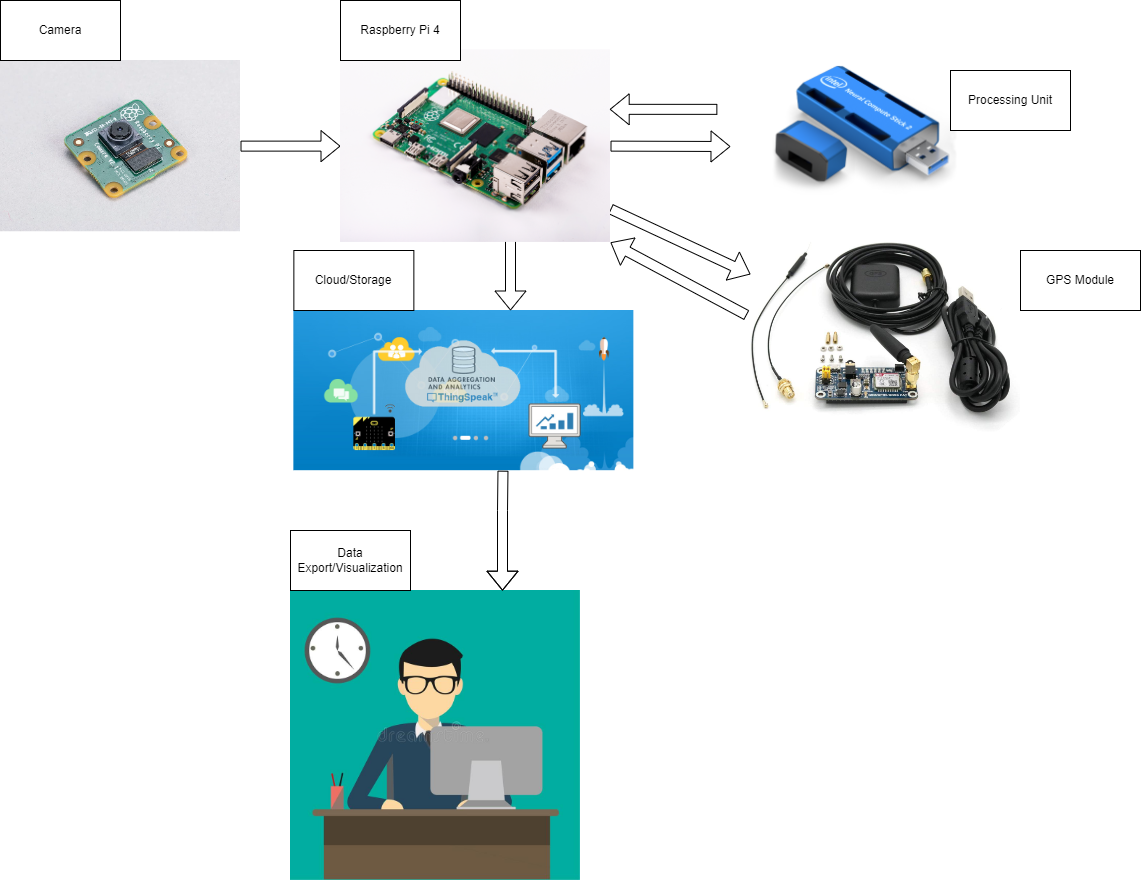

The diagram above was exported from draw.io. Its source (the exported page's mxGraphModel, read from the mxfile embedded in the PNG):
<mxGraphModel dx="1303" dy="727" grid="1" gridSize="10" guides="1" tooltips="1" connect="1" arrows="1" fold="1" page="0" pageScale="1" pageWidth="850" pageHeight="1100" math="0" shadow="0">
  <root>
    <mxCell id="0" />
    <mxCell id="1" parent="0" />
    <mxCell id="snp4Aof7paXnxk5zCGoQ-1" value="" style="shape=image;verticalLabelPosition=bottom;labelBackgroundColor=default;verticalAlign=top;aspect=fixed;imageAspect=0;image=https://m.media-amazon.com/images/I/81c3uxPtJiL._AC_SL1500_.jpg;" parent="1" vertex="1">
      <mxGeometry x="70" y="69.99999999999997" width="240" height="171.23" as="geometry" />
    </mxCell>
    <mxCell id="snp4Aof7paXnxk5zCGoQ-2" value="" style="shape=image;verticalLabelPosition=bottom;labelBackgroundColor=default;verticalAlign=top;aspect=fixed;imageAspect=0;image=https://www.intel.com/content/dam/develop/public/us/en/images/hardware/hardware-movidius-ncs-gen2-16x9.png.rendition.intel.web.576.324.png;" parent="1" vertex="1">
      <mxGeometry x="789.9999999999999" y="60" width="286.14" height="161.23" as="geometry" />
    </mxCell>
    <mxCell id="snp4Aof7paXnxk5zCGoQ-3" value="" style="shape=image;verticalLabelPosition=bottom;labelBackgroundColor=default;verticalAlign=top;aspect=fixed;imageAspect=0;image=https://images.elecfreaks.com/mageplaza/blog/post/uploads/2018/01/fp-3.jpg;" parent="1" vertex="1">
      <mxGeometry x="363.36" y="320" width="340" height="160.19" as="geometry" />
    </mxCell>
    <mxCell id="snp4Aof7paXnxk5zCGoQ-4" value="" style="shape=image;verticalLabelPosition=bottom;labelBackgroundColor=default;verticalAlign=top;aspect=fixed;imageAspect=0;image=https://thumbs.dreamstime.com/b/design-person-working-front-computer-sitting-his-desk-104973894.jpg;" parent="1" vertex="1">
      <mxGeometry x="360" y="600" width="290" height="290" as="geometry" />
    </mxCell>
    <mxCell id="snp4Aof7paXnxk5zCGoQ-6" value="" style="shape=flexArrow;endArrow=classic;html=1;rounded=0;exitX=1;exitY=0.5;exitDx=0;exitDy=0;" parent="1" source="snp4Aof7paXnxk5zCGoQ-1" target="U2eqA1kJfnAyy5qB8dV8-8" edge="1">
      <mxGeometry width="50" height="50" relative="1" as="geometry">
        <mxPoint x="340" y="200" as="sourcePoint" />
        <mxPoint x="380" y="150" as="targetPoint" />
      </mxGeometry>
    </mxCell>
    <mxCell id="snp4Aof7paXnxk5zCGoQ-7" value="" style="shape=flexArrow;endArrow=classic;html=1;rounded=0;" parent="1" edge="1">
      <mxGeometry width="50" height="50" relative="1" as="geometry">
        <mxPoint x="580" y="240" as="sourcePoint" />
        <mxPoint x="580" y="320" as="targetPoint" />
      </mxGeometry>
    </mxCell>
    <mxCell id="snp4Aof7paXnxk5zCGoQ-8" value="" style="shape=flexArrow;endArrow=classic;html=1;rounded=0;" parent="1" edge="1">
      <mxGeometry width="50" height="50" relative="1" as="geometry">
        <mxPoint x="572.48" y="480.19" as="sourcePoint" />
        <mxPoint x="572" y="600.19" as="targetPoint" />
        <Array as="points">
          <mxPoint x="572" y="520" />
        </Array>
      </mxGeometry>
    </mxCell>
    <mxCell id="snp4Aof7paXnxk5zCGoQ-9" value="Camera" style="rounded=0;whiteSpace=wrap;html=1;" parent="1" vertex="1">
      <mxGeometry x="70" y="10" width="120" height="60" as="geometry" />
    </mxCell>
    <mxCell id="snp4Aof7paXnxk5zCGoQ-10" value="Processing Unit" style="rounded=0;whiteSpace=wrap;html=1;" parent="1" vertex="1">
      <mxGeometry x="1020" y="80" width="120" height="60" as="geometry" />
    </mxCell>
    <mxCell id="snp4Aof7paXnxk5zCGoQ-11" value="Cloud/Storage" style="rounded=0;whiteSpace=wrap;html=1;" parent="1" vertex="1">
      <mxGeometry x="363.36" y="260" width="120" height="60" as="geometry" />
    </mxCell>
    <mxCell id="snp4Aof7paXnxk5zCGoQ-12" value="Data Export/Visualization" style="rounded=0;whiteSpace=wrap;html=1;" parent="1" vertex="1">
      <mxGeometry x="360" y="540" width="120" height="60" as="geometry" />
    </mxCell>
    <mxCell id="U2eqA1kJfnAyy5qB8dV8-4" value="" style="shape=image;verticalLabelPosition=bottom;labelBackgroundColor=default;verticalAlign=top;aspect=fixed;imageAspect=0;image=https://m.media-amazon.com/images/I/61ODiJ3nsLL._AC_SL1280_.jpg;" vertex="1" parent="1">
      <mxGeometry x="820" y="251.93" width="270" height="189.52" as="geometry" />
    </mxCell>
    <mxCell id="U2eqA1kJfnAyy5qB8dV8-5" value="GPS Module" style="rounded=0;whiteSpace=wrap;html=1;" vertex="1" parent="1">
      <mxGeometry x="1090" y="260" width="120" height="60" as="geometry" />
    </mxCell>
    <mxCell id="U2eqA1kJfnAyy5qB8dV8-7" value="" style="shape=flexArrow;endArrow=classic;html=1;rounded=0;" edge="1" parent="1" source="U2eqA1kJfnAyy5qB8dV8-8" target="U2eqA1kJfnAyy5qB8dV8-4">
      <mxGeometry width="50" height="50" relative="1" as="geometry">
        <mxPoint x="280" y="300" as="sourcePoint" />
        <mxPoint x="330" y="250" as="targetPoint" />
      </mxGeometry>
    </mxCell>
    <mxCell id="U2eqA1kJfnAyy5qB8dV8-8" value="" style="shape=image;verticalLabelPosition=bottom;labelBackgroundColor=default;verticalAlign=top;aspect=fixed;imageAspect=0;image=https://www.raspberrypi.org/app/uploads/2019/06/HERO-ALT.jpg;" vertex="1" parent="1">
      <mxGeometry x="410" y="59.3" width="270" height="192.63" as="geometry" />
    </mxCell>
    <mxCell id="U2eqA1kJfnAyy5qB8dV8-9" value="" style="shape=flexArrow;endArrow=classic;html=1;rounded=0;entryX=0.997;entryY=0.309;entryDx=0;entryDy=0;entryPerimeter=0;exitX=-0.011;exitY=0.365;exitDx=0;exitDy=0;exitPerimeter=0;" edge="1" parent="1" source="snp4Aof7paXnxk5zCGoQ-2" target="U2eqA1kJfnAyy5qB8dV8-8">
      <mxGeometry width="50" height="50" relative="1" as="geometry">
        <mxPoint x="670" y="119.99500000000012" as="sourcePoint" />
        <mxPoint x="810" y="-60" as="targetPoint" />
      </mxGeometry>
    </mxCell>
    <mxCell id="U2eqA1kJfnAyy5qB8dV8-10" value="" style="shape=flexArrow;endArrow=classic;html=1;rounded=0;exitX=1;exitY=0.5;exitDx=0;exitDy=0;" edge="1" parent="1" source="U2eqA1kJfnAyy5qB8dV8-8">
      <mxGeometry width="50" height="50" relative="1" as="geometry">
        <mxPoint x="630" y="210" as="sourcePoint" />
        <mxPoint x="800" y="156" as="targetPoint" />
      </mxGeometry>
    </mxCell>
    <mxCell id="U2eqA1kJfnAyy5qB8dV8-11" value="" style="shape=flexArrow;endArrow=classic;html=1;rounded=0;exitX=-0.014;exitY=0.384;exitDx=0;exitDy=0;exitPerimeter=0;entryX=1;entryY=1;entryDx=0;entryDy=0;" edge="1" parent="1" source="U2eqA1kJfnAyy5qB8dV8-4" target="U2eqA1kJfnAyy5qB8dV8-8">
      <mxGeometry width="50" height="50" relative="1" as="geometry">
        <mxPoint x="630" y="350" as="sourcePoint" />
        <mxPoint x="680" y="300" as="targetPoint" />
      </mxGeometry>
    </mxCell>
    <mxCell id="U2eqA1kJfnAyy5qB8dV8-12" value="Raspberry Pi 4" style="rounded=0;whiteSpace=wrap;html=1;" vertex="1" parent="1">
      <mxGeometry x="410" y="10" width="120" height="60" as="geometry" />
    </mxCell>
  </root>
</mxGraphModel>